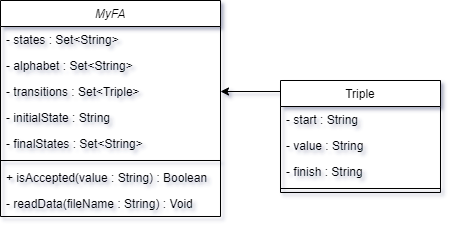

The diagram above was exported from draw.io. Its source (the exported page's mxGraphModel, read from the mxfile embedded in the PNG):
<mxGraphModel dx="1422" dy="762" grid="1" gridSize="10" guides="1" tooltips="1" connect="1" arrows="1" fold="1" page="1" pageScale="1" pageWidth="827" pageHeight="1169" math="0" shadow="0">
  <root>
    <mxCell id="WIyWlLk6GJQsqaUBKTNV-0" />
    <mxCell id="WIyWlLk6GJQsqaUBKTNV-1" parent="WIyWlLk6GJQsqaUBKTNV-0" />
    <mxCell id="zkfFHV4jXpPFQw0GAbJ--0" value="MyFA" style="swimlane;fontStyle=2;align=center;verticalAlign=top;childLayout=stackLayout;horizontal=1;startSize=26;horizontalStack=0;resizeParent=1;resizeLast=0;collapsible=1;marginBottom=0;rounded=0;shadow=0;strokeWidth=1;" parent="WIyWlLk6GJQsqaUBKTNV-1" vertex="1">
      <mxGeometry x="80" y="40" width="220" height="216" as="geometry">
        <mxRectangle x="230" y="140" width="160" height="26" as="alternateBounds" />
      </mxGeometry>
    </mxCell>
    <mxCell id="zkfFHV4jXpPFQw0GAbJ--1" value="- states : Set&lt;String&gt;" style="text;align=left;verticalAlign=top;spacingLeft=4;spacingRight=4;overflow=hidden;rotatable=0;points=[[0,0.5],[1,0.5]];portConstraint=eastwest;" parent="zkfFHV4jXpPFQw0GAbJ--0" vertex="1">
      <mxGeometry y="26" width="220" height="26" as="geometry" />
    </mxCell>
    <mxCell id="zkfFHV4jXpPFQw0GAbJ--2" value="- alphabet : Set&lt;String&gt;" style="text;align=left;verticalAlign=top;spacingLeft=4;spacingRight=4;overflow=hidden;rotatable=0;points=[[0,0.5],[1,0.5]];portConstraint=eastwest;rounded=0;shadow=0;html=0;" parent="zkfFHV4jXpPFQw0GAbJ--0" vertex="1">
      <mxGeometry y="52" width="220" height="26" as="geometry" />
    </mxCell>
    <mxCell id="zkfFHV4jXpPFQw0GAbJ--3" value="- transitions : Set&lt;Triple&gt;" style="text;align=left;verticalAlign=top;spacingLeft=4;spacingRight=4;overflow=hidden;rotatable=0;points=[[0,0.5],[1,0.5]];portConstraint=eastwest;rounded=0;shadow=0;html=0;" parent="zkfFHV4jXpPFQw0GAbJ--0" vertex="1">
      <mxGeometry y="78" width="220" height="26" as="geometry" />
    </mxCell>
    <mxCell id="lkHCzUbtYRZJjYfYFvl9-0" value="- initialState : String" style="text;align=left;verticalAlign=top;spacingLeft=4;spacingRight=4;overflow=hidden;rotatable=0;points=[[0,0.5],[1,0.5]];portConstraint=eastwest;rounded=0;shadow=0;html=0;" vertex="1" parent="zkfFHV4jXpPFQw0GAbJ--0">
      <mxGeometry y="104" width="220" height="26" as="geometry" />
    </mxCell>
    <mxCell id="lkHCzUbtYRZJjYfYFvl9-1" value="- finalStates : Set&lt;String&gt;" style="text;align=left;verticalAlign=top;spacingLeft=4;spacingRight=4;overflow=hidden;rotatable=0;points=[[0,0.5],[1,0.5]];portConstraint=eastwest;rounded=0;shadow=0;html=0;" vertex="1" parent="zkfFHV4jXpPFQw0GAbJ--0">
      <mxGeometry y="130" width="220" height="26" as="geometry" />
    </mxCell>
    <mxCell id="zkfFHV4jXpPFQw0GAbJ--4" value="" style="line;html=1;strokeWidth=1;align=left;verticalAlign=middle;spacingTop=-1;spacingLeft=3;spacingRight=3;rotatable=0;labelPosition=right;points=[];portConstraint=eastwest;" parent="zkfFHV4jXpPFQw0GAbJ--0" vertex="1">
      <mxGeometry y="156" width="220" height="8" as="geometry" />
    </mxCell>
    <mxCell id="zkfFHV4jXpPFQw0GAbJ--5" value="+ isAccepted(value : String) : Boolean" style="text;align=left;verticalAlign=top;spacingLeft=4;spacingRight=4;overflow=hidden;rotatable=0;points=[[0,0.5],[1,0.5]];portConstraint=eastwest;" parent="zkfFHV4jXpPFQw0GAbJ--0" vertex="1">
      <mxGeometry y="164" width="220" height="26" as="geometry" />
    </mxCell>
    <mxCell id="lkHCzUbtYRZJjYfYFvl9-2" value="- readData(fileName : String) : Void" style="text;align=left;verticalAlign=top;spacingLeft=4;spacingRight=4;overflow=hidden;rotatable=0;points=[[0,0.5],[1,0.5]];portConstraint=eastwest;" vertex="1" parent="zkfFHV4jXpPFQw0GAbJ--0">
      <mxGeometry y="190" width="220" height="26" as="geometry" />
    </mxCell>
    <mxCell id="zkfFHV4jXpPFQw0GAbJ--13" value="Triple" style="swimlane;fontStyle=0;align=center;verticalAlign=top;childLayout=stackLayout;horizontal=1;startSize=26;horizontalStack=0;resizeParent=1;resizeLast=0;collapsible=1;marginBottom=0;rounded=0;shadow=0;strokeWidth=1;" parent="WIyWlLk6GJQsqaUBKTNV-1" vertex="1">
      <mxGeometry x="360" y="120" width="160" height="112" as="geometry">
        <mxRectangle x="340" y="380" width="170" height="26" as="alternateBounds" />
      </mxGeometry>
    </mxCell>
    <mxCell id="zkfFHV4jXpPFQw0GAbJ--14" value="- start : String" style="text;align=left;verticalAlign=top;spacingLeft=4;spacingRight=4;overflow=hidden;rotatable=0;points=[[0,0.5],[1,0.5]];portConstraint=eastwest;" parent="zkfFHV4jXpPFQw0GAbJ--13" vertex="1">
      <mxGeometry y="26" width="160" height="26" as="geometry" />
    </mxCell>
    <mxCell id="lkHCzUbtYRZJjYfYFvl9-5" value="- value : String" style="text;align=left;verticalAlign=top;spacingLeft=4;spacingRight=4;overflow=hidden;rotatable=0;points=[[0,0.5],[1,0.5]];portConstraint=eastwest;" vertex="1" parent="zkfFHV4jXpPFQw0GAbJ--13">
      <mxGeometry y="52" width="160" height="26" as="geometry" />
    </mxCell>
    <mxCell id="lkHCzUbtYRZJjYfYFvl9-6" value="- finish : String" style="text;align=left;verticalAlign=top;spacingLeft=4;spacingRight=4;overflow=hidden;rotatable=0;points=[[0,0.5],[1,0.5]];portConstraint=eastwest;" vertex="1" parent="zkfFHV4jXpPFQw0GAbJ--13">
      <mxGeometry y="78" width="160" height="26" as="geometry" />
    </mxCell>
    <mxCell id="zkfFHV4jXpPFQw0GAbJ--15" value="" style="line;html=1;strokeWidth=1;align=left;verticalAlign=middle;spacingTop=-1;spacingLeft=3;spacingRight=3;rotatable=0;labelPosition=right;points=[];portConstraint=eastwest;" parent="zkfFHV4jXpPFQw0GAbJ--13" vertex="1">
      <mxGeometry y="104" width="160" height="8" as="geometry" />
    </mxCell>
    <mxCell id="lkHCzUbtYRZJjYfYFvl9-3" value="" style="endArrow=classic;html=1;rounded=0;entryX=1;entryY=0.5;entryDx=0;entryDy=0;" edge="1" parent="WIyWlLk6GJQsqaUBKTNV-1" target="zkfFHV4jXpPFQw0GAbJ--3">
      <mxGeometry width="50" height="50" relative="1" as="geometry">
        <mxPoint x="360" y="131" as="sourcePoint" />
        <mxPoint x="440" y="270" as="targetPoint" />
        <Array as="points" />
      </mxGeometry>
    </mxCell>
  </root>
</mxGraphModel>